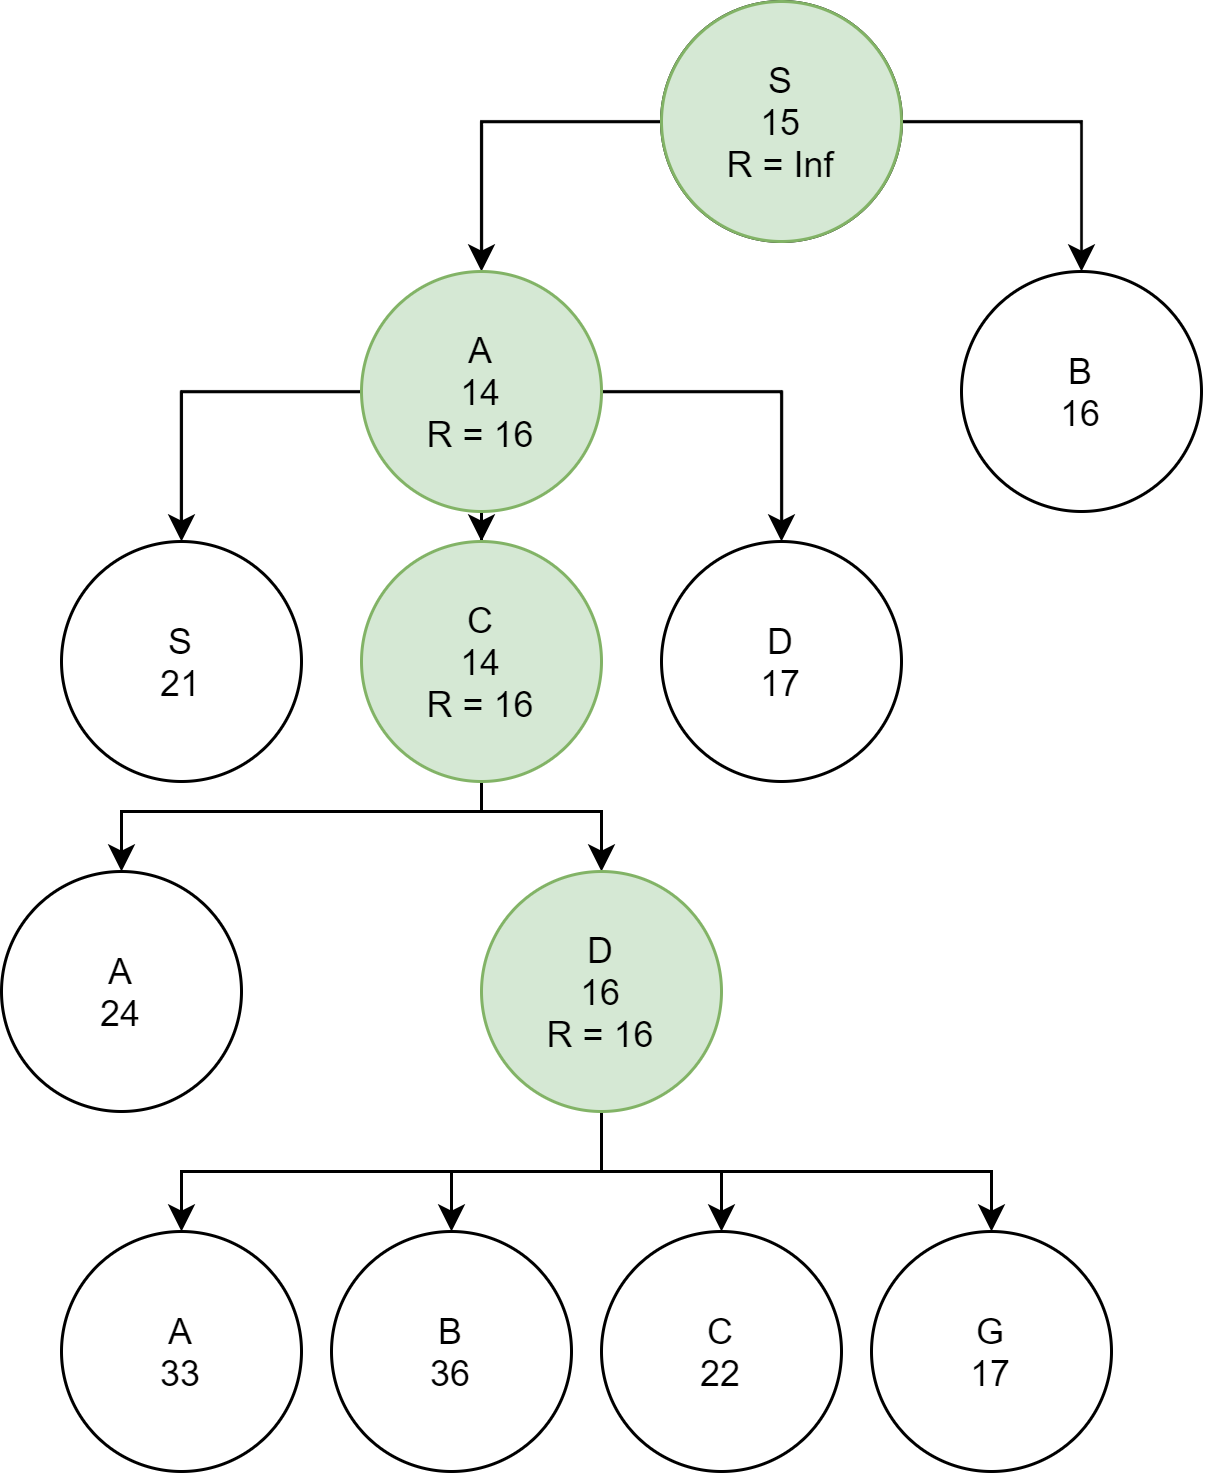

The diagram above was exported from draw.io. Its source (the exported page's mxGraphModel, read from the mxfile embedded in the PNG):
<mxGraphModel dx="1483" dy="713" grid="1" gridSize="10" guides="1" tooltips="1" connect="1" arrows="1" fold="1" page="1" pageScale="1" pageWidth="850" pageHeight="1100" math="0" shadow="0">
  <root>
    <mxCell id="0" />
    <mxCell id="1" parent="0" />
    <mxCell id="2" value="" style="ellipse;whiteSpace=wrap;html=1;aspect=fixed;" vertex="1" parent="1">
      <mxGeometry x="380" y="50" width="80" height="80" as="geometry" />
    </mxCell>
    <mxCell id="3" value="" style="edgeStyle=orthogonalEdgeStyle;rounded=0;orthogonalLoop=1;jettySize=auto;html=1;" edge="1" source="5" target="9" parent="1">
      <mxGeometry relative="1" as="geometry" />
    </mxCell>
    <mxCell id="4" value="" style="edgeStyle=orthogonalEdgeStyle;rounded=0;orthogonalLoop=1;jettySize=auto;html=1;" edge="1" source="5" target="10" parent="1">
      <mxGeometry relative="1" as="geometry" />
    </mxCell>
    <mxCell id="5" value="S&lt;br&gt;15&lt;br&gt;R = Inf" style="ellipse;whiteSpace=wrap;html=1;aspect=fixed;fillColor=#d5e8d4;strokeColor=#82b366;" vertex="1" parent="1">
      <mxGeometry x="380" y="50" width="80" height="80" as="geometry" />
    </mxCell>
    <mxCell id="6" value="" style="edgeStyle=orthogonalEdgeStyle;rounded=0;orthogonalLoop=1;jettySize=auto;html=1;" edge="1" source="9" target="11" parent="1">
      <mxGeometry relative="1" as="geometry" />
    </mxCell>
    <mxCell id="7" value="" style="edgeStyle=orthogonalEdgeStyle;rounded=0;orthogonalLoop=1;jettySize=auto;html=1;" edge="1" source="9" target="14" parent="1">
      <mxGeometry relative="1" as="geometry" />
    </mxCell>
    <mxCell id="8" value="" style="edgeStyle=orthogonalEdgeStyle;rounded=0;orthogonalLoop=1;jettySize=auto;html=1;" edge="1" source="9" target="15" parent="1">
      <mxGeometry relative="1" as="geometry" />
    </mxCell>
    <mxCell id="9" value="A&lt;br&gt;14&lt;br&gt;R = 16" style="ellipse;whiteSpace=wrap;html=1;aspect=fixed;fillColor=#d5e8d4;strokeColor=#82b366;" vertex="1" parent="1">
      <mxGeometry x="280" y="140" width="80" height="80" as="geometry" />
    </mxCell>
    <mxCell id="10" value="B&lt;br&gt;16" style="ellipse;whiteSpace=wrap;html=1;aspect=fixed;" vertex="1" parent="1">
      <mxGeometry x="480" y="140" width="80" height="80" as="geometry" />
    </mxCell>
    <mxCell id="11" value="S&lt;br&gt;21" style="ellipse;whiteSpace=wrap;html=1;aspect=fixed;" vertex="1" parent="1">
      <mxGeometry x="180" y="230" width="80" height="80" as="geometry" />
    </mxCell>
    <mxCell id="12" value="" style="edgeStyle=orthogonalEdgeStyle;rounded=0;orthogonalLoop=1;jettySize=auto;html=1;" edge="1" source="14" target="20" parent="1">
      <mxGeometry relative="1" as="geometry">
        <Array as="points">
          <mxPoint x="320" y="320" />
          <mxPoint x="360" y="320" />
        </Array>
      </mxGeometry>
    </mxCell>
    <mxCell id="13" value="" style="edgeStyle=orthogonalEdgeStyle;rounded=0;orthogonalLoop=1;jettySize=auto;html=1;" edge="1" source="14" target="25" parent="1">
      <mxGeometry relative="1" as="geometry">
        <Array as="points">
          <mxPoint x="320" y="320" />
          <mxPoint x="200" y="320" />
        </Array>
      </mxGeometry>
    </mxCell>
    <mxCell id="14" value="C&lt;br&gt;14&lt;br&gt;R = 16" style="ellipse;whiteSpace=wrap;html=1;aspect=fixed;fillColor=#d5e8d4;strokeColor=#82b366;" vertex="1" parent="1">
      <mxGeometry x="280" y="230" width="80" height="80" as="geometry" />
    </mxCell>
    <mxCell id="15" value="D&lt;br&gt;17" style="ellipse;whiteSpace=wrap;html=1;aspect=fixed;" vertex="1" parent="1">
      <mxGeometry x="380" y="230" width="80" height="80" as="geometry" />
    </mxCell>
    <mxCell id="16" value="" style="edgeStyle=orthogonalEdgeStyle;rounded=0;orthogonalLoop=1;jettySize=auto;html=1;" edge="1" source="20" target="21" parent="1">
      <mxGeometry relative="1" as="geometry">
        <Array as="points">
          <mxPoint x="360" y="440" />
          <mxPoint x="490" y="440" />
        </Array>
      </mxGeometry>
    </mxCell>
    <mxCell id="17" value="" style="edgeStyle=orthogonalEdgeStyle;rounded=0;orthogonalLoop=1;jettySize=auto;html=1;" edge="1" source="20" target="22" parent="1">
      <mxGeometry relative="1" as="geometry" />
    </mxCell>
    <mxCell id="18" value="" style="edgeStyle=orthogonalEdgeStyle;rounded=0;orthogonalLoop=1;jettySize=auto;html=1;" edge="1" source="20" target="23" parent="1">
      <mxGeometry relative="1" as="geometry">
        <Array as="points">
          <mxPoint x="360" y="440" />
          <mxPoint x="220" y="440" />
        </Array>
      </mxGeometry>
    </mxCell>
    <mxCell id="19" style="edgeStyle=orthogonalEdgeStyle;rounded=0;orthogonalLoop=1;jettySize=auto;html=1;exitX=0;exitY=1;exitDx=0;exitDy=0;entryX=0.5;entryY=0;entryDx=0;entryDy=0;" edge="1" source="20" target="24" parent="1">
      <mxGeometry relative="1" as="geometry">
        <Array as="points">
          <mxPoint x="360" y="408" />
          <mxPoint x="360" y="440" />
          <mxPoint x="310" y="440" />
        </Array>
      </mxGeometry>
    </mxCell>
    <mxCell id="20" value="D&lt;br&gt;16&lt;br&gt;R = 16" style="ellipse;whiteSpace=wrap;html=1;aspect=fixed;fillColor=#d5e8d4;strokeColor=#82b366;" vertex="1" parent="1">
      <mxGeometry x="320" y="340" width="80" height="80" as="geometry" />
    </mxCell>
    <mxCell id="21" value="G&lt;br&gt;17" style="ellipse;whiteSpace=wrap;html=1;aspect=fixed;" vertex="1" parent="1">
      <mxGeometry x="450" y="460" width="80" height="80" as="geometry" />
    </mxCell>
    <mxCell id="22" value="C&lt;br&gt;22" style="ellipse;whiteSpace=wrap;html=1;aspect=fixed;" vertex="1" parent="1">
      <mxGeometry x="360" y="460" width="80" height="80" as="geometry" />
    </mxCell>
    <mxCell id="23" value="A&lt;br&gt;33" style="ellipse;whiteSpace=wrap;html=1;aspect=fixed;" vertex="1" parent="1">
      <mxGeometry x="180" y="460" width="80" height="80" as="geometry" />
    </mxCell>
    <mxCell id="24" value="B&lt;br&gt;36" style="ellipse;whiteSpace=wrap;html=1;aspect=fixed;" vertex="1" parent="1">
      <mxGeometry x="270" y="460" width="80" height="80" as="geometry" />
    </mxCell>
    <mxCell id="25" value="A&lt;br&gt;24" style="ellipse;whiteSpace=wrap;html=1;aspect=fixed;" vertex="1" parent="1">
      <mxGeometry x="160" y="340" width="80" height="80" as="geometry" />
    </mxCell>
  </root>
</mxGraphModel>